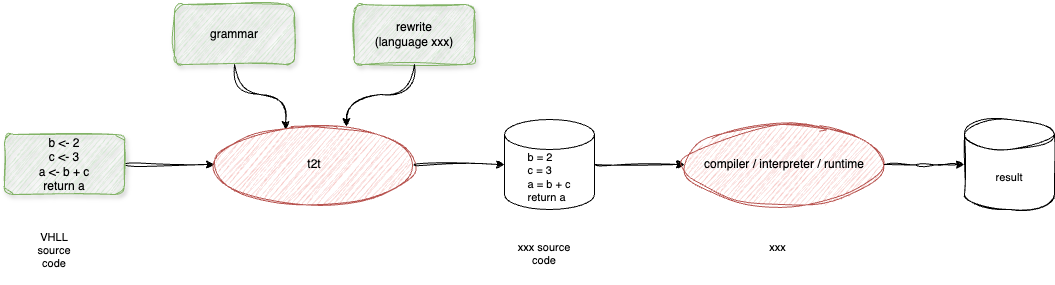

The diagram above was exported from draw.io. Its source (the exported page's mxGraphModel, read from the mxfile embedded in the PNG):
<mxGraphModel dx="1044" dy="763" grid="1" gridSize="10" guides="1" tooltips="1" connect="1" arrows="1" fold="1" page="1" pageScale="1" pageWidth="1100" pageHeight="850" math="0" shadow="0">
  <root>
    <mxCell id="0" />
    <mxCell id="1" parent="0" />
    <mxCell id="OnICJ7kWGSQv9kWXkGeD-1" style="edgeStyle=orthogonalEdgeStyle;shape=connector;curved=1;rounded=0;sketch=1;jiggle=2;curveFitting=1;orthogonalLoop=1;jettySize=auto;html=1;exitX=1;exitY=0.5;exitDx=0;exitDy=0;entryX=0;entryY=0.5;entryDx=0;entryDy=0;strokeColor=default;align=center;verticalAlign=middle;fontFamily=Helvetica;fontSize=11;fontColor=default;labelBackgroundColor=default;endArrow=classic;" edge="1" parent="1" source="OnICJ7kWGSQv9kWXkGeD-2" target="OnICJ7kWGSQv9kWXkGeD-6">
      <mxGeometry relative="1" as="geometry" />
    </mxCell>
    <mxCell id="OnICJ7kWGSQv9kWXkGeD-2" value="&lt;div&gt;b &amp;lt;- 2&lt;/div&gt;&lt;div&gt;c &amp;lt;- 3&lt;/div&gt;&lt;div&gt;a &amp;lt;- b + c&lt;/div&gt;&lt;div&gt;return a&lt;/div&gt;" style="rounded=1;whiteSpace=wrap;html=1;fillColor=#d5e8d4;strokeColor=#82b366;sketch=1;curveFitting=1;jiggle=2;shadow=1;" vertex="1" parent="1">
      <mxGeometry x="25" y="220" width="120" height="60" as="geometry" />
    </mxCell>
    <mxCell id="OnICJ7kWGSQv9kWXkGeD-3" style="edgeStyle=orthogonalEdgeStyle;rounded=0;orthogonalLoop=1;jettySize=auto;html=1;exitX=0.5;exitY=1;exitDx=0;exitDy=0;curved=1;sketch=1;curveFitting=1;jiggle=2;entryX=0.355;entryY=0.063;entryDx=0;entryDy=0;entryPerimeter=0;" edge="1" parent="1" source="OnICJ7kWGSQv9kWXkGeD-4" target="OnICJ7kWGSQv9kWXkGeD-6">
      <mxGeometry relative="1" as="geometry" />
    </mxCell>
    <mxCell id="OnICJ7kWGSQv9kWXkGeD-4" value="&lt;div&gt;grammar&lt;/div&gt;" style="rounded=1;whiteSpace=wrap;html=1;fillColor=#d5e8d4;strokeColor=#82b366;sketch=1;curveFitting=1;jiggle=2;shadow=1;" vertex="1" parent="1">
      <mxGeometry x="195" y="90" width="120" height="60" as="geometry" />
    </mxCell>
    <mxCell id="OnICJ7kWGSQv9kWXkGeD-5" value="rewrite&lt;div&gt;(language xxx)&lt;/div&gt;" style="rounded=1;whiteSpace=wrap;html=1;fillColor=#d5e8d4;strokeColor=#82b366;sketch=1;curveFitting=1;jiggle=2;shadow=1;" vertex="1" parent="1">
      <mxGeometry x="375" y="90" width="120" height="60" as="geometry" />
    </mxCell>
    <mxCell id="OnICJ7kWGSQv9kWXkGeD-6" value="t2t" style="ellipse;whiteSpace=wrap;html=1;fillColor=#f8cecc;strokeColor=#b85450;sketch=1;curveFitting=1;jiggle=2;" vertex="1" parent="1">
      <mxGeometry x="235" y="210" width="200" height="80" as="geometry" />
    </mxCell>
    <mxCell id="OnICJ7kWGSQv9kWXkGeD-7" style="edgeStyle=orthogonalEdgeStyle;rounded=0;orthogonalLoop=1;jettySize=auto;html=1;exitX=0.5;exitY=1;exitDx=0;exitDy=0;entryX=0.66;entryY=0.025;entryDx=0;entryDy=0;entryPerimeter=0;curved=1;sketch=1;curveFitting=1;jiggle=2;" edge="1" parent="1" source="OnICJ7kWGSQv9kWXkGeD-5" target="OnICJ7kWGSQv9kWXkGeD-6">
      <mxGeometry relative="1" as="geometry" />
    </mxCell>
    <mxCell id="OnICJ7kWGSQv9kWXkGeD-8" style="edgeStyle=orthogonalEdgeStyle;shape=connector;curved=1;rounded=0;sketch=1;jiggle=2;curveFitting=1;orthogonalLoop=1;jettySize=auto;html=1;exitX=1;exitY=0.5;exitDx=0;exitDy=0;exitPerimeter=0;strokeColor=default;align=center;verticalAlign=middle;fontFamily=Helvetica;fontSize=11;fontColor=default;labelBackgroundColor=default;endArrow=classic;" edge="1" parent="1" source="OnICJ7kWGSQv9kWXkGeD-9" target="jnmJYoRlBF-GvUVkdCpe-3">
      <mxGeometry relative="1" as="geometry">
        <mxPoint x="675" y="250" as="targetPoint" />
      </mxGeometry>
    </mxCell>
    <mxCell id="OnICJ7kWGSQv9kWXkGeD-9" value="&lt;div style=&quot;text-align: left;&quot;&gt;&lt;span style=&quot;font-variant-ligatures: no-common-ligatures;&quot;&gt;b = 2&lt;/span&gt;&lt;/div&gt;&lt;div style=&quot;text-align: left;&quot;&gt;&lt;span style=&quot;font-variant-ligatures: no-common-ligatures;&quot;&gt;c = 3&lt;/span&gt;&lt;/div&gt;&lt;div style=&quot;text-align: left;&quot;&gt;&lt;span style=&quot;font-variant-ligatures: no-common-ligatures;&quot;&gt;a = b + c&lt;/span&gt;&lt;/div&gt;&lt;div style=&quot;text-align: left;&quot;&gt;&lt;span style=&quot;font-variant-ligatures: no-common-ligatures;&quot;&gt;return a&lt;/span&gt;&lt;/div&gt;" style="shape=cylinder3;whiteSpace=wrap;html=1;boundedLbl=1;backgroundOutline=1;size=15;fontFamily=Helvetica;fontSize=11;fontColor=default;labelBackgroundColor=none;" vertex="1" parent="1">
      <mxGeometry x="525" y="205" width="90" height="90" as="geometry" />
    </mxCell>
    <mxCell id="OnICJ7kWGSQv9kWXkGeD-13" style="edgeStyle=orthogonalEdgeStyle;shape=connector;curved=1;rounded=0;sketch=1;jiggle=2;curveFitting=1;orthogonalLoop=1;jettySize=auto;html=1;entryX=0;entryY=0.5;entryDx=0;entryDy=0;entryPerimeter=0;strokeColor=default;align=center;verticalAlign=middle;fontFamily=Helvetica;fontSize=11;fontColor=default;labelBackgroundColor=default;endArrow=classic;" edge="1" parent="1" source="OnICJ7kWGSQv9kWXkGeD-6" target="OnICJ7kWGSQv9kWXkGeD-9">
      <mxGeometry relative="1" as="geometry" />
    </mxCell>
    <mxCell id="jnmJYoRlBF-GvUVkdCpe-3" value="compiler / interpreter / runtime" style="ellipse;whiteSpace=wrap;html=1;fillColor=#f8cecc;strokeColor=#b85450;sketch=1;curveFitting=1;jiggle=2;" vertex="1" parent="1">
      <mxGeometry x="705" y="210" width="200" height="80" as="geometry" />
    </mxCell>
    <mxCell id="jnmJYoRlBF-GvUVkdCpe-5" value="&lt;div&gt;&lt;span style=&quot;font-variant-ligatures: no-common-ligatures;&quot;&gt;VHLL source code&lt;/span&gt;&lt;/div&gt;" style="text;whiteSpace=wrap;html=1;fontFamily=Helvetica;fontSize=11;fontColor=default;labelBackgroundColor=none;align=center;" vertex="1" parent="1">
      <mxGeometry x="45" y="310" width="60" height="50" as="geometry" />
    </mxCell>
    <mxCell id="jnmJYoRlBF-GvUVkdCpe-6" value="&lt;div style=&quot;text-align: left;&quot;&gt;&lt;span style=&quot;font-variant-ligatures: no-common-ligatures;&quot;&gt;result&lt;/span&gt;&lt;/div&gt;" style="shape=cylinder3;whiteSpace=wrap;html=1;boundedLbl=1;backgroundOutline=1;size=15;fontFamily=Helvetica;fontSize=11;fontColor=default;labelBackgroundColor=none;shadow=0;sketch=1;curveFitting=1;jiggle=2;" vertex="1" parent="1">
      <mxGeometry x="985" y="205" width="90" height="90" as="geometry" />
    </mxCell>
    <mxCell id="jnmJYoRlBF-GvUVkdCpe-7" style="edgeStyle=orthogonalEdgeStyle;rounded=1;orthogonalLoop=1;jettySize=auto;html=1;exitX=1;exitY=0.5;exitDx=0;exitDy=0;exitPerimeter=0;entryX=0;entryY=0.5;entryDx=0;entryDy=0;entryPerimeter=0;curved=0;strokeWidth=1;sketch=1;curveFitting=1;jiggle=2;" edge="1" parent="1" target="jnmJYoRlBF-GvUVkdCpe-6">
      <mxGeometry relative="1" as="geometry">
        <mxPoint x="905" y="250" as="sourcePoint" />
      </mxGeometry>
    </mxCell>
    <mxCell id="jnmJYoRlBF-GvUVkdCpe-8" value="&lt;div&gt;&lt;span style=&quot;font-variant-ligatures: no-common-ligatures;&quot;&gt;xxx source code&lt;/span&gt;&lt;/div&gt;" style="text;whiteSpace=wrap;html=1;fontFamily=Helvetica;fontSize=11;fontColor=default;labelBackgroundColor=none;align=center;" vertex="1" parent="1">
      <mxGeometry x="535" y="320" width="60" height="50" as="geometry" />
    </mxCell>
    <mxCell id="jnmJYoRlBF-GvUVkdCpe-9" value="&lt;div&gt;&lt;span style=&quot;font-variant-ligatures: no-common-ligatures;&quot;&gt;xxx&amp;nbsp;&lt;/span&gt;&lt;/div&gt;" style="text;whiteSpace=wrap;html=1;fontFamily=Helvetica;fontSize=11;fontColor=default;labelBackgroundColor=none;align=center;" vertex="1" parent="1">
      <mxGeometry x="770" y="320" width="60" height="50" as="geometry" />
    </mxCell>
  </root>
</mxGraphModel>